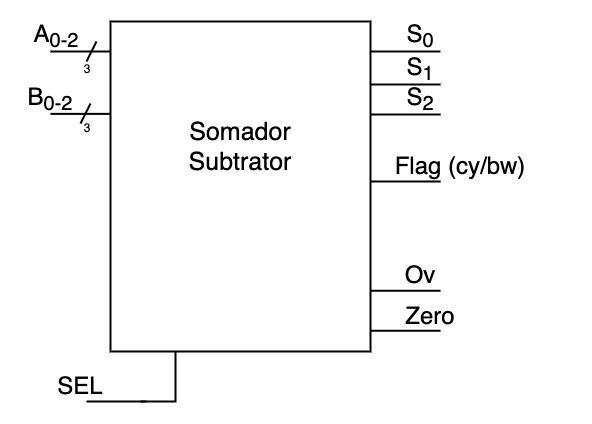

The diagram above was exported from draw.io. Its source (the exported page's mxGraphModel, read from the mxfile embedded in the PNG):
<mxGraphModel dx="819" dy="580" grid="1" gridSize="10" guides="1" tooltips="1" connect="1" arrows="1" fold="1" page="1" pageScale="1" pageWidth="827" pageHeight="1169" math="0" shadow="0">
  <root>
    <mxCell id="0" />
    <mxCell id="1" parent="0" />
    <mxCell id="IH3fDDmHs-iAYUkAnH93-24" style="edgeStyle=orthogonalEdgeStyle;rounded=0;orthogonalLoop=1;jettySize=auto;html=1;exitX=0.25;exitY=1;exitDx=0;exitDy=0;fontSize=25;strokeWidth=2;endArrow=none;endFill=0;" edge="1" parent="1" source="RrSBgh-WVqgDTwaSacG7-1">
      <mxGeometry relative="1" as="geometry">
        <mxPoint x="280" y="550" as="targetPoint" />
        <Array as="points">
          <mxPoint x="315" y="550" />
        </Array>
      </mxGeometry>
    </mxCell>
    <mxCell id="RrSBgh-WVqgDTwaSacG7-1" value="" style="rounded=0;whiteSpace=wrap;html=1;strokeWidth=2;" parent="1" vertex="1">
      <mxGeometry x="250" y="170" width="260" height="330" as="geometry" />
    </mxCell>
    <mxCell id="RrSBgh-WVqgDTwaSacG7-6" value="" style="endArrow=none;html=1;rounded=0;strokeWidth=2;" parent="1" edge="1">
      <mxGeometry width="50" height="50" relative="1" as="geometry">
        <mxPoint x="190" y="200.0000000000001" as="sourcePoint" />
        <mxPoint x="250" y="200.0000000000001" as="targetPoint" />
      </mxGeometry>
    </mxCell>
    <mxCell id="RrSBgh-WVqgDTwaSacG7-7" value="" style="endArrow=none;html=1;rounded=0;strokeWidth=2;" parent="1" edge="1">
      <mxGeometry width="50" height="50" relative="1" as="geometry">
        <mxPoint x="190" y="262.3800000000001" as="sourcePoint" />
        <mxPoint x="250" y="262.3800000000001" as="targetPoint" />
      </mxGeometry>
    </mxCell>
    <mxCell id="RrSBgh-WVqgDTwaSacG7-10" value="&lt;span style=&quot;font-size: 24px&quot;&gt;A&lt;sub&gt;0-2&lt;/sub&gt;&lt;/span&gt;" style="text;html=1;strokeColor=none;fillColor=none;align=center;verticalAlign=middle;whiteSpace=wrap;rounded=0;" parent="1" vertex="1">
      <mxGeometry x="166" y="170" width="60" height="30" as="geometry" />
    </mxCell>
    <mxCell id="RrSBgh-WVqgDTwaSacG7-11" value="&lt;span style=&quot;font-size: 24px&quot;&gt;B&lt;sub&gt;0-2&lt;/sub&gt;&lt;/span&gt;" style="text;html=1;strokeColor=none;fillColor=none;align=center;verticalAlign=middle;whiteSpace=wrap;rounded=0;" parent="1" vertex="1">
      <mxGeometry x="160" y="233" width="60" height="30" as="geometry" />
    </mxCell>
    <mxCell id="RrSBgh-WVqgDTwaSacG7-14" value="&lt;span style=&quot;font-size: 24px&quot;&gt;S&lt;sub&gt;0&lt;/sub&gt;&lt;/span&gt;" style="text;html=1;strokeColor=none;fillColor=none;align=center;verticalAlign=middle;whiteSpace=wrap;rounded=0;" parent="1" vertex="1">
      <mxGeometry x="530" y="170" width="60" height="30" as="geometry" />
    </mxCell>
    <mxCell id="RrSBgh-WVqgDTwaSacG7-16" value="&lt;font style=&quot;font-size: 24px&quot;&gt;SEL&lt;/font&gt;" style="text;html=1;strokeColor=none;fillColor=none;align=center;verticalAlign=middle;whiteSpace=wrap;rounded=0;" parent="1" vertex="1">
      <mxGeometry x="190" y="520" width="60" height="30" as="geometry" />
    </mxCell>
    <mxCell id="IH3fDDmHs-iAYUkAnH93-1" value="" style="endArrow=none;html=1;rounded=0;strokeWidth=2;" edge="1" parent="1">
      <mxGeometry width="50" height="50" relative="1" as="geometry">
        <mxPoint x="510" y="200" as="sourcePoint" />
        <mxPoint x="580" y="200" as="targetPoint" />
      </mxGeometry>
    </mxCell>
    <mxCell id="IH3fDDmHs-iAYUkAnH93-2" value="" style="endArrow=none;html=1;rounded=0;strokeWidth=2;" edge="1" parent="1">
      <mxGeometry width="50" height="50" relative="1" as="geometry">
        <mxPoint x="226" y="550" as="sourcePoint" />
        <mxPoint x="286" y="550" as="targetPoint" />
      </mxGeometry>
    </mxCell>
    <mxCell id="IH3fDDmHs-iAYUkAnH93-7" value="" style="endArrow=none;html=1;rounded=0;strokeWidth=2;" edge="1" parent="1">
      <mxGeometry width="50" height="50" relative="1" as="geometry">
        <mxPoint x="220" y="272" as="sourcePoint" />
        <mxPoint x="230" y="252" as="targetPoint" />
      </mxGeometry>
    </mxCell>
    <mxCell id="IH3fDDmHs-iAYUkAnH93-9" value="" style="endArrow=none;html=1;rounded=0;strokeWidth=2;" edge="1" parent="1">
      <mxGeometry width="50" height="50" relative="1" as="geometry">
        <mxPoint x="226" y="210" as="sourcePoint" />
        <mxPoint x="236" y="190" as="targetPoint" />
      </mxGeometry>
    </mxCell>
    <mxCell id="IH3fDDmHs-iAYUkAnH93-10" value="3" style="text;html=1;strokeColor=none;fillColor=none;align=center;verticalAlign=middle;whiteSpace=wrap;rounded=0;" vertex="1" parent="1">
      <mxGeometry x="197" y="203" width="60" height="30" as="geometry" />
    </mxCell>
    <mxCell id="IH3fDDmHs-iAYUkAnH93-11" value="3" style="text;html=1;strokeColor=none;fillColor=none;align=center;verticalAlign=middle;whiteSpace=wrap;rounded=0;" vertex="1" parent="1">
      <mxGeometry x="197" y="262" width="60" height="30" as="geometry" />
    </mxCell>
    <mxCell id="IH3fDDmHs-iAYUkAnH93-12" value="&lt;span style=&quot;font-size: 24px&quot;&gt;S&lt;sub&gt;1&lt;/sub&gt;&lt;/span&gt;" style="text;html=1;strokeColor=none;fillColor=none;align=center;verticalAlign=middle;whiteSpace=wrap;rounded=0;" vertex="1" parent="1">
      <mxGeometry x="530" y="203" width="60" height="30" as="geometry" />
    </mxCell>
    <mxCell id="IH3fDDmHs-iAYUkAnH93-13" value="" style="endArrow=none;html=1;rounded=0;strokeWidth=2;" edge="1" parent="1">
      <mxGeometry width="50" height="50" relative="1" as="geometry">
        <mxPoint x="510" y="233" as="sourcePoint" />
        <mxPoint x="580" y="233" as="targetPoint" />
      </mxGeometry>
    </mxCell>
    <mxCell id="IH3fDDmHs-iAYUkAnH93-14" value="&lt;span style=&quot;font-size: 24px&quot;&gt;S&lt;sub&gt;2&lt;/sub&gt;&lt;/span&gt;" style="text;html=1;strokeColor=none;fillColor=none;align=center;verticalAlign=middle;whiteSpace=wrap;rounded=0;" vertex="1" parent="1">
      <mxGeometry x="530" y="233" width="60" height="30" as="geometry" />
    </mxCell>
    <mxCell id="IH3fDDmHs-iAYUkAnH93-15" value="" style="endArrow=none;html=1;rounded=0;strokeWidth=2;" edge="1" parent="1">
      <mxGeometry width="50" height="50" relative="1" as="geometry">
        <mxPoint x="510" y="263" as="sourcePoint" />
        <mxPoint x="580" y="263" as="targetPoint" />
      </mxGeometry>
    </mxCell>
    <mxCell id="IH3fDDmHs-iAYUkAnH93-16" value="&lt;span style=&quot;font-size: 24px&quot;&gt;Flag (cy/bw)&lt;/span&gt;" style="text;html=1;strokeColor=none;fillColor=none;align=center;verticalAlign=middle;whiteSpace=wrap;rounded=0;" vertex="1" parent="1">
      <mxGeometry x="490" y="300" width="220" height="30" as="geometry" />
    </mxCell>
    <mxCell id="IH3fDDmHs-iAYUkAnH93-17" value="" style="endArrow=none;html=1;rounded=0;strokeWidth=2;" edge="1" parent="1">
      <mxGeometry width="50" height="50" relative="1" as="geometry">
        <mxPoint x="510" y="330" as="sourcePoint" />
        <mxPoint x="580" y="330" as="targetPoint" />
      </mxGeometry>
    </mxCell>
    <mxCell id="IH3fDDmHs-iAYUkAnH93-18" value="&lt;span style=&quot;font-size: 24px&quot;&gt;Ov&lt;/span&gt;" style="text;html=1;strokeColor=none;fillColor=none;align=center;verticalAlign=middle;whiteSpace=wrap;rounded=0;" vertex="1" parent="1">
      <mxGeometry x="530" y="409.26" width="60" height="30" as="geometry" />
    </mxCell>
    <mxCell id="IH3fDDmHs-iAYUkAnH93-19" value="" style="endArrow=none;html=1;rounded=0;strokeWidth=2;" edge="1" parent="1">
      <mxGeometry width="50" height="50" relative="1" as="geometry">
        <mxPoint x="510" y="439.26" as="sourcePoint" />
        <mxPoint x="580" y="439.26" as="targetPoint" />
      </mxGeometry>
    </mxCell>
    <mxCell id="IH3fDDmHs-iAYUkAnH93-20" value="&lt;span style=&quot;font-size: 24px&quot;&gt;Zero&lt;/span&gt;" style="text;html=1;strokeColor=none;fillColor=none;align=center;verticalAlign=middle;whiteSpace=wrap;rounded=0;" vertex="1" parent="1">
      <mxGeometry x="540" y="450" width="60" height="30" as="geometry" />
    </mxCell>
    <mxCell id="IH3fDDmHs-iAYUkAnH93-21" value="" style="endArrow=none;html=1;rounded=0;strokeWidth=2;" edge="1" parent="1">
      <mxGeometry width="50" height="50" relative="1" as="geometry">
        <mxPoint x="510" y="479.26" as="sourcePoint" />
        <mxPoint x="580" y="479.26" as="targetPoint" />
      </mxGeometry>
    </mxCell>
    <mxCell id="IH3fDDmHs-iAYUkAnH93-23" value="&lt;font style=&quot;font-size: 25px&quot;&gt;Somador&lt;br&gt;Subtrator&lt;/font&gt;" style="text;html=1;strokeColor=none;fillColor=none;align=center;verticalAlign=middle;whiteSpace=wrap;rounded=0;" vertex="1" parent="1">
      <mxGeometry x="350" y="280" width="60" height="30" as="geometry" />
    </mxCell>
  </root>
</mxGraphModel>